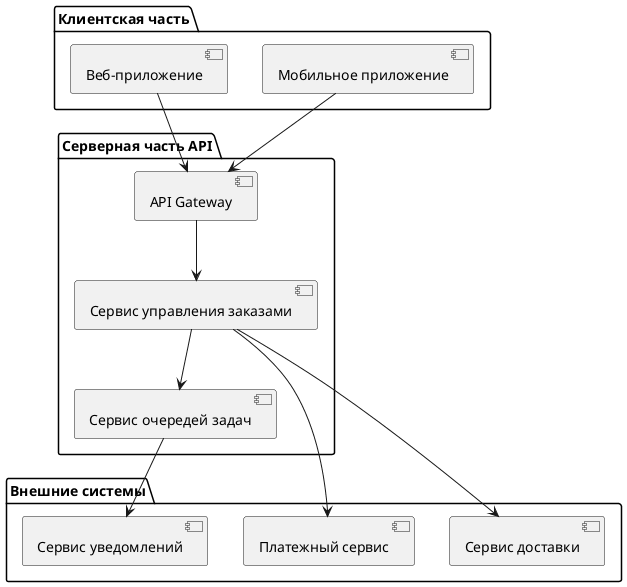

The diagram above was rendered by PlantUML. Its source (embedded in the PNG):
@startuml

package "Клиентская часть" {
  [Мобильное приложение]
  [Веб-приложение]
}

package "Серверная часть API" {
  [API Gateway]
  [Сервис управления заказами]
  [Сервис очередей задач]
}

package "Внешние системы" {
  [Платежный сервис]
  [Сервис доставки]
  [Сервис уведомлений]
}

[Мобильное приложение] --> [API Gateway]
[Веб-приложение] --> [API Gateway]
[API Gateway] --> [Сервис управления заказами]
[Сервис управления заказами] --> [Сервис очередей задач]
[Сервис управления заказами] --> [Платежный сервис]
[Сервис управления заказами] --> [Сервис доставки]
[Сервис очередей задач] --> [Сервис уведомлений]

@enduml